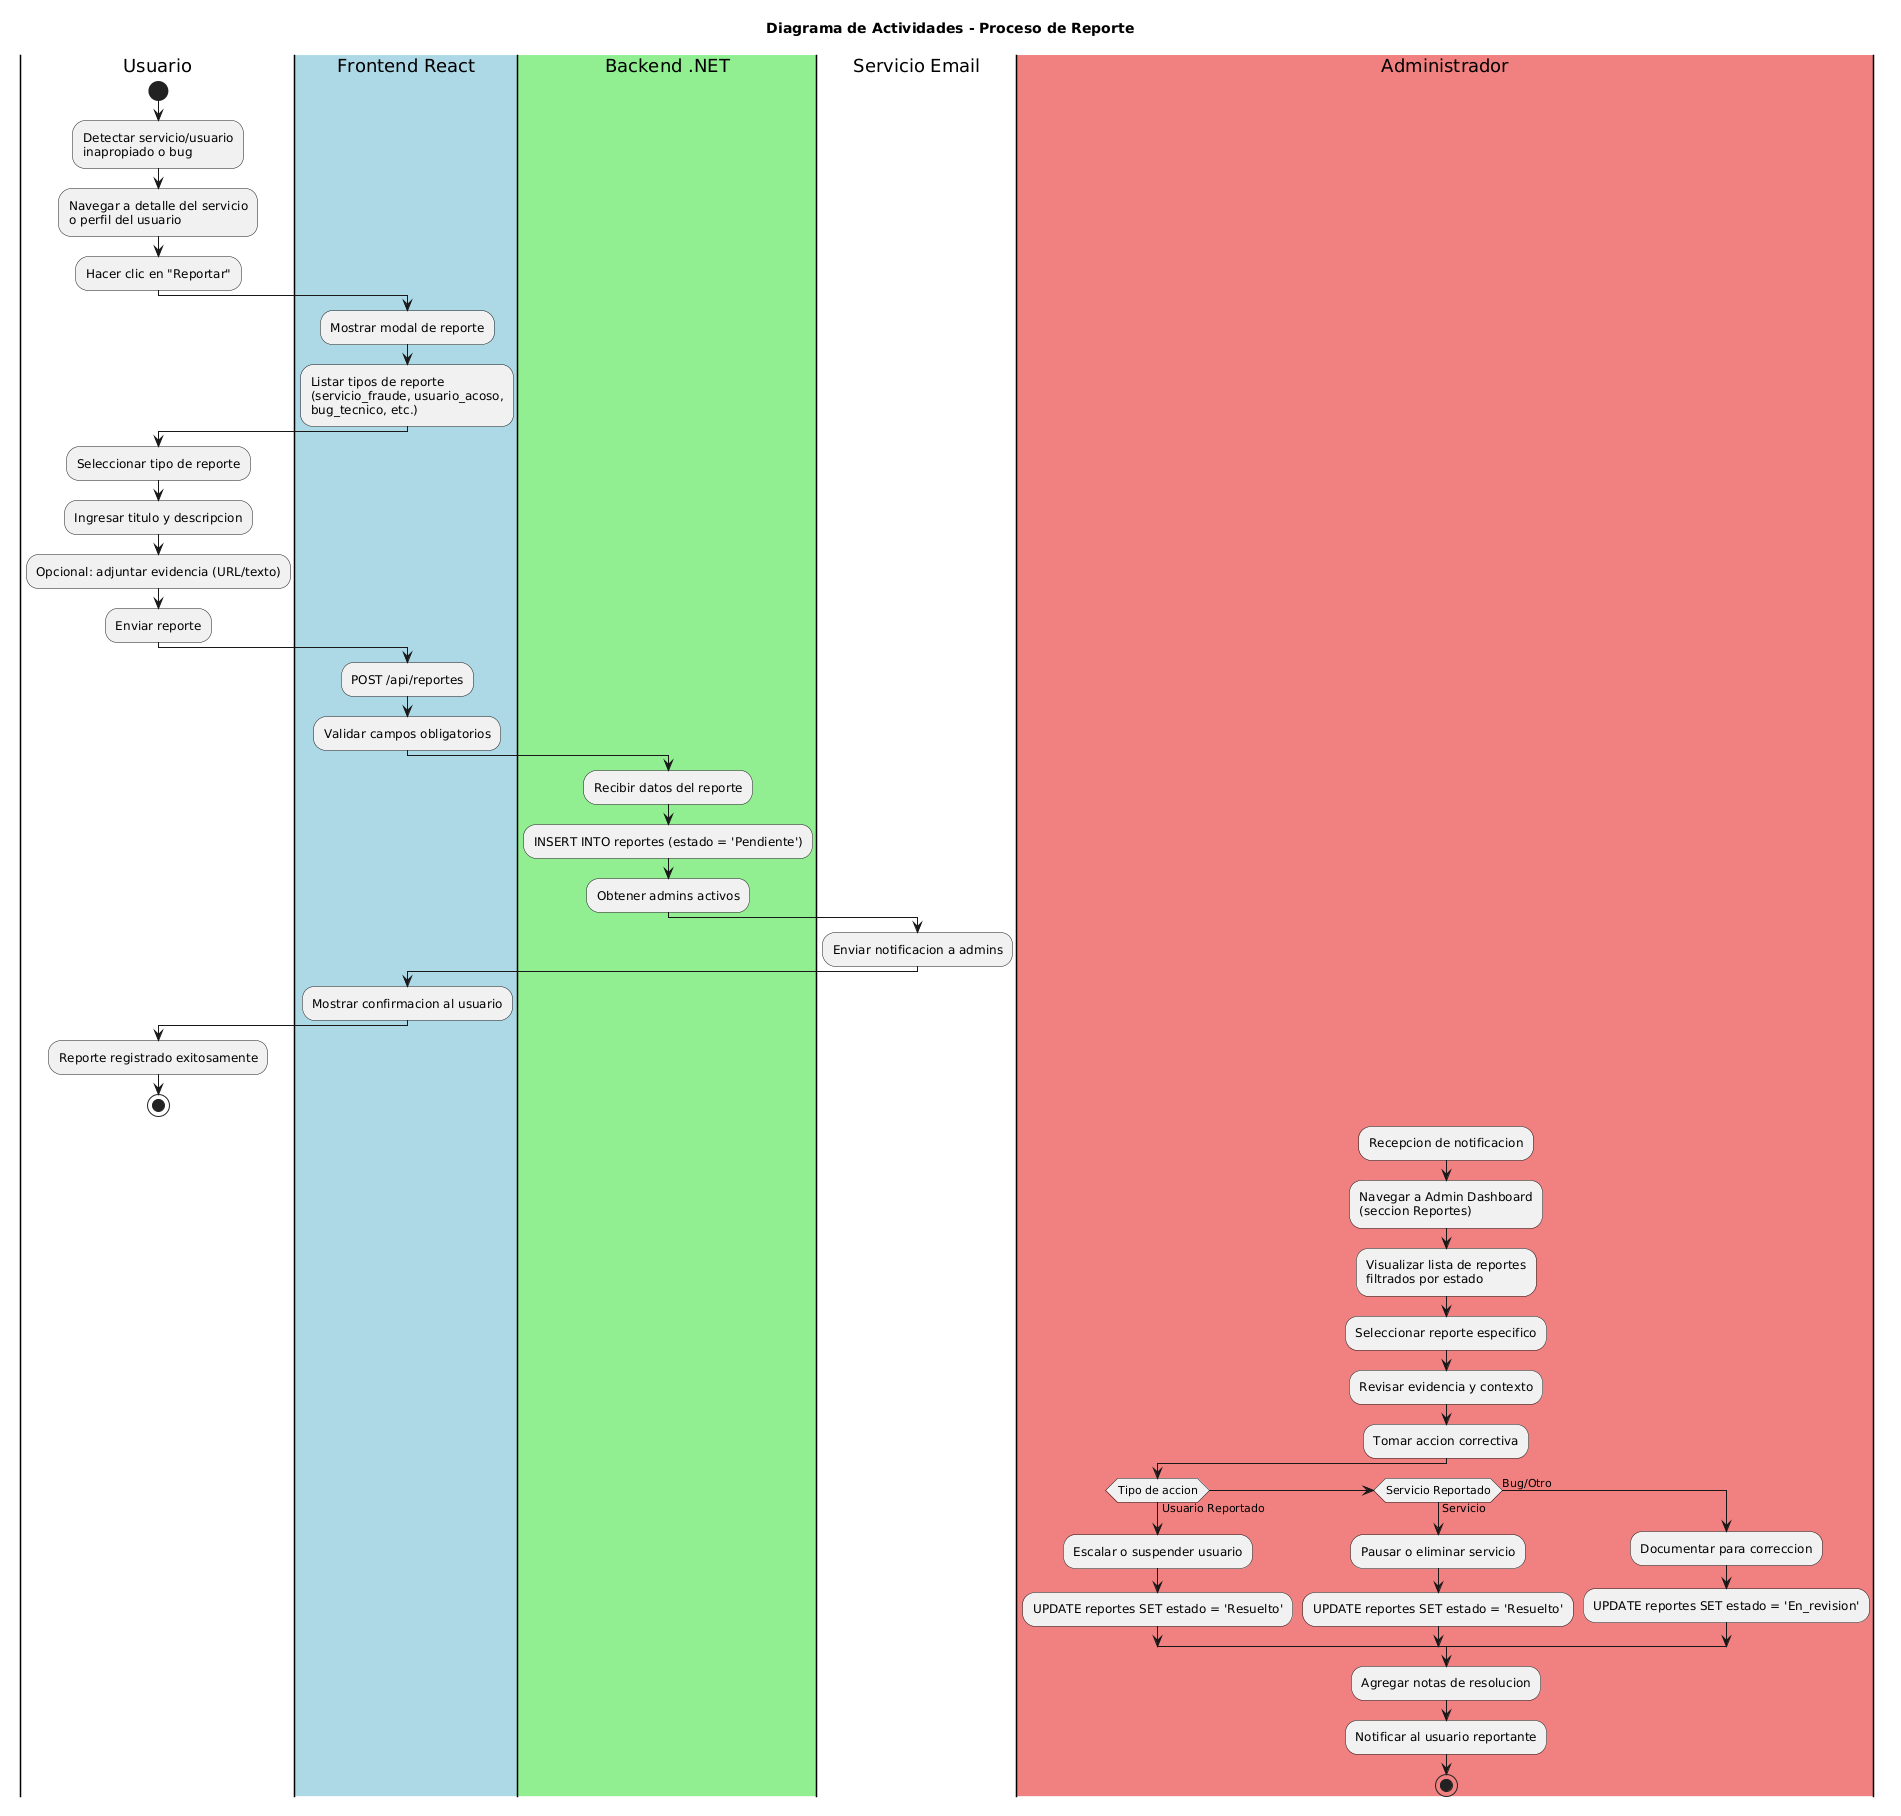

The diagram above was rendered by PlantUML. Its source (embedded in the PNG):
@startuml
skinparam backgroundColor #FEFEFE

title Diagrama de Actividades - Proceso de Reporte

|Usuario|
start
:Detectar servicio/usuario\ninapropiado o bug;
:Navegar a detalle del servicio\no perfil del usuario;
:Hacer clic en "Reportar";

|#LightBlue|Frontend React|
:Mostrar modal de reporte;
:Listar tipos de reporte\n(servicio_fraude, usuario_acoso,\nbug_tecnico, etc.);

|Usuario|
:Seleccionar tipo de reporte;
:Ingresar titulo y descripcion;
:Opcional: adjuntar evidencia (URL/texto);
:Enviar reporte;

|Frontend React|
:POST /api/reportes;
:Validar campos obligatorios;

|#LightGreen|Backend .NET|
:Recibir datos del reporte;
:INSERT INTO reportes (estado = 'Pendiente');
:Obtener admins activos;

|Servicio Email|
:Enviar notificacion a admins;

|Frontend React|
:Mostrar confirmacion al usuario;

|Usuario|
:Reporte registrado exitosamente;
stop

|#LightCoral|Administrador|
:Recepcion de notificacion;
:Navegar a Admin Dashboard\n(seccion Reportes);
:Visualizar lista de reportes\nfiltrados por estado;
:Seleccionar reporte especifico;
:Revisar evidencia y contexto;
:Tomar accion correctiva;
if (Tipo de accion) then (Usuario Reportado)
    :Escalar o suspender usuario;
    :UPDATE reportes SET estado = 'Resuelto';
elseif (Servicio Reportado) then (Servicio)
    :Pausar o eliminar servicio;
    :UPDATE reportes SET estado = 'Resuelto';
else (Bug/Otro)
    :Documentar para correccion;
    :UPDATE reportes SET estado = 'En_revision';
endif
:Agregar notas de resolucion;
:Notificar al usuario reportante;
stop
@enduml